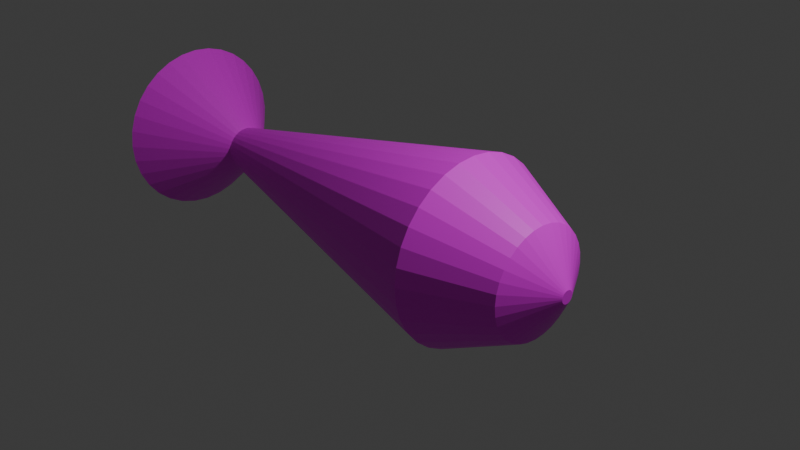 # Source: fishmon.blend  (saved by Blender 4.1.23; exported with 4.5.12 LTS)
import bpy
from mathutils import Matrix  # noqa: F401  (used for matrix-valued properties, if any)

bpy.ops.wm.read_factory_settings(use_empty=True)
scene = bpy.context.scene
scene.name = 'Scene'

# ---- collections
col_collection = bpy.data.collections.new('Collection'); scene.collection.children.link(col_collection)

# ---- images (referenced by path relative to the original .blend; pixels are not part of the script)
import os
ASSET_DIR = os.environ.get("B2B_ASSET_DIR", "")  # directory of the original .blend (textures are referenced by path, not embedded)
HERE = os.path.dirname(os.path.abspath(__file__))  # packed textures are extracted next to this script under _unpacked/

def load_image(name, relpath, width, height, colorspace="sRGB"):
    """Load a texture the original file referenced (path relative to the .blend, or extracted next to this script)."""
    p = next((c for c in (os.path.join(HERE, relpath), os.path.join(ASSET_DIR, relpath)) if relpath and os.path.exists(c)), "")
    if p:
        img = bpy.data.images.load(p, check_existing=True)
        img.name = name
    else:  # same state as the original file: an image datablock whose file is absent (Cycles renders it pink)
        img = bpy.data.images.new(name, width, height)
        img.source = "FILE"
        img.filepath = "//" + (relpath or name)
    img.colorspace_settings.name = colorspace
    return img
img_cylinder_base_color = load_image('Cylinder Base Color', 'Fishmon Base Color.png', 1024, 1024, 'sRGB')

# ---- materials (node trees are filled in below, after node groups)
mat_material_001 = bpy.data.materials.new('Material.001')
mat_material_001.use_transparent_shadow = False

# ---- material node trees
mat_material_001.use_nodes = True; mat_material_001.node_tree.nodes.clear()
_N = mat_material_001.node_tree.nodes; _L = mat_material_001.node_tree.links
n0 = _N.new('ShaderNodeBsdfPrincipled'); n0.name = 'Principled BSDF'; n0.location = (10, 300)
n1 = _N.new('ShaderNodeOutputMaterial'); n1.name = 'Material Output'; n1.location = (300, 300)
n2 = _N.new('ShaderNodeTexImage'); n2.name = 'Image Texture'; n2.location = (-280, 280)
n2.image = img_cylinder_base_color
_L.new(n0.outputs[0], n1.inputs[0])
_L.new(n2.outputs[0], n0.inputs[0])
n1.is_active_output = True

# ---- world
world_world = bpy.data.worlds.new('World'); scene.world = world_world
world_world.use_nodes = True; world_world.node_tree.nodes.clear()
_N = world_world.node_tree.nodes; _L = world_world.node_tree.links
n0 = _N.new('ShaderNodeOutputWorld'); n0.name = 'World Output'; n0.location = (300, 300)
n1 = _N.new('ShaderNodeBackground'); n1.name = 'Background'; n1.location = (10, 300)
n1.inputs[0].default_value = (0.05088, 0.05088, 0.05088, 1.0)
_L.new(n1.outputs[0], n0.inputs[0])
n0.is_active_output = True
world_world.color = (0.05088, 0.05088, 0.05088)
world_world.use_sun_shadow = False
world_world.sun_shadow_jitter_overblur = 0.0

# ---- cameras
cam_camera = bpy.data.cameras.new('Camera')
cam_camera.clip_end = 100.0
cam_camera.ortho_scale = 7.314

# ---- lights
light_light = bpy.data.lights.new('Light', 'POINT')
light_light.transmission_factor = 0.0
light_light.energy = 1000.0
light_light.shadow_soft_size = 0.1
light_light.shadow_maximum_resolution = 0.006
light_light.use_absolute_resolution = True

# ---- meshes
me_cylinder = bpy.data.meshes.new('Cylinder')
me_cylinder.from_pydata([(8.251e-08, 0.2379, -2.588), (0.0, 1.0, 1.0), (0.04641, 0.2333, -2.588), (0.1951, 0.9808, 1.0), (0.09103, 0.2198, -2.588), (0.3827, 0.9239, 1.0), (0.1322, 0.1978, -2.588), (0.5556, 0.8315, 1.0), (0.1682, 0.1682, -2.588), (0.7071, 0.7071, 1.0), (0.1978, 0.1322, -2.588), (0.8315, 0.5556, 1.0), (0.2198, 0.09103, -2.588), (0.9239, 0.3827, 1.0), (0.2333, 0.04641, -2.588), (0.9808, 0.1951, 1.0), (0.2379, 1.136e-08, -2.588), (1.0, 0.0, 1.0), (0.2333, -0.04641, -2.588), (0.9808, -0.1951, 1.0), (0.2198, -0.09103, -2.588), (0.9239, -0.3827, 1.0), (0.1978, -0.1322, -2.588), (0.8315, -0.5556, 1.0), (0.1682, -0.1682, -2.588), (0.7071, -0.7071, 1.0), (0.1322, -0.1978, -2.588), (0.5556, -0.8315, 1.0), (0.09103, -0.2198, -2.588), (0.3827, -0.9239, 1.0), (0.04641, -0.2333, -2.588), (0.1951, -0.9808, 1.0), (8.251e-08, -0.2379, -2.588), (0.0, -1.0, 1.0), (-0.04641, -0.2333, -2.588), (-0.1951, -0.9808, 1.0), (-0.09103, -0.2198, -2.588), (-0.3827, -0.9239, 1.0), (-0.1322, -0.1978, -2.588), (-0.5556, -0.8315, 1.0), (-0.1682, -0.1682, -2.588), (-0.7071, -0.7071, 1.0), (-0.1978, -0.1322, -2.588), (-0.8315, -0.5556, 1.0), (-0.2198, -0.09103, -2.588), (-0.9239, -0.3827, 1.0), (-0.2333, -0.04641, -2.588), (-0.9808, -0.1951, 1.0), (-0.2379, 1.136e-08, -2.588), (-1.0, 0.0, 1.0), (-0.2333, 0.04641, -2.588), (-0.9808, 0.1951, 1.0), (-0.2198, 0.09103, -2.588), (-0.9239, 0.3827, 1.0), (-0.1978, 0.1322, -2.588), (-0.8315, 0.5556, 1.0), (-0.1682, 0.1682, -2.588), (-0.7071, 0.7071, 1.0), (-0.1322, 0.1978, -2.588), (-0.5556, 0.8315, 1.0), (-0.09103, 0.2198, -2.588), (-0.3827, 0.9239, 1.0), (-0.04641, 0.2333, -2.588), (-0.1951, 0.9808, 1.0), (-1.167e-07, 0.9616, -3.514), (0.1876, 0.9431, -3.514), (0.368, 0.8884, -3.514), (0.5342, 0.7995, -3.514), (0.6799, 0.6799, -3.514), (0.7995, 0.5342, -3.514), (0.8884, 0.368, -3.514), (0.9431, 0.1876, -3.514), (0.9616, -3.91e-08, -3.514), (0.9431, -0.1876, -3.514), (0.8884, -0.368, -3.514), (0.7995, -0.5342, -3.514), (0.6799, -0.6799, -3.514), (0.5342, -0.7995, -3.514), (0.368, -0.8884, -3.514), (0.1876, -0.9431, -3.514), (-1.167e-07, -0.9616, -3.514), (-0.1876, -0.9431, -3.514), (-0.368, -0.8884, -3.514), (-0.5342, -0.7995, -3.514), (-0.6799, -0.6799, -3.514), (-0.7995, -0.5342, -3.514), (-0.8884, -0.368, -3.514), (-0.9431, -0.1876, -3.514), (-0.9616, -3.91e-08, -3.514), (-0.9431, 0.1876, -3.514), (-0.8884, 0.368, -3.514), (-0.7995, 0.5342, -3.514), (-0.6799, 0.6799, -3.514), (-0.5342, 0.7995, -3.514), (-0.368, 0.8884, -3.514), (-0.1876, 0.9431, -3.514), (-0.1207, 0.607, -0.7941), (-0.2369, 0.5718, -0.7941), (-0.3439, 0.5146, -0.7941), (-0.4377, 0.4377, -0.7941), (-0.5146, 0.3439, -0.7941), (-0.5718, 0.2369, -0.7941), (-0.607, 0.1207, -0.7941), (-0.6189, 5.678e-09, -0.7941), (-0.607, -0.1207, -0.7941), (-0.5718, -0.2369, -0.7941), (-0.5146, -0.3439, -0.7941), (-0.4377, -0.4377, -0.7941), (-0.3439, -0.5146, -0.7941), (-0.2369, -0.5718, -0.7941), (-0.1207, -0.607, -0.7941), (4.125e-08, -0.6189, -0.7941), (0.1207, -0.607, -0.7941), (0.2369, -0.5718, -0.7941), (0.3439, -0.5146, -0.7941), (0.4377, -0.4377, -0.7941), (0.5146, -0.3439, -0.7941), (0.5718, -0.2369, -0.7941), (0.607, -0.1207, -0.7941), (0.6189, 5.678e-09, -0.7941), (0.607, 0.1207, -0.7941), (0.5718, 0.2369, -0.7941), (0.5146, 0.3439, -0.7941), (0.4377, 0.4377, -0.7941), (0.3439, 0.5146, -0.7941), (0.2369, 0.5718, -0.7941), (0.1207, 0.607, -0.7941), (4.125e-08, 0.6189, -0.7941), (0.01359, 0.06832, 2.172), (0.1153, 0.5799, 1.845), (-4.054e-08, 0.5913, 1.845), (-2.012e-07, 0.06966, 2.172), (0.02666, 0.06436, 2.172), (0.2263, 0.5463, 1.845), (0.0387, 0.05792, 2.172), (0.3285, 0.4916, 1.845), (0.04926, 0.04926, 2.172), (0.4181, 0.4181, 1.845), (0.05792, 0.0387, 2.172), (0.4916, 0.3285, 1.845), (0.06436, 0.02666, 2.172), (0.5463, 0.2263, 1.845), (0.06832, 0.01359, 2.172), (0.5799, 0.1153, 1.845), (0.06966, 7.451e-09, 2.172), (0.5913, 6.091e-09, 1.845), (0.06832, -0.01359, 2.172), (0.5799, -0.1153, 1.845), (0.06436, -0.02666, 2.172), (0.5463, -0.2263, 1.845), (0.05792, -0.0387, 2.172), (0.4916, -0.3285, 1.845), (0.04926, -0.04926, 2.172), (0.4181, -0.4181, 1.845), (0.0387, -0.05792, 2.172), (0.3285, -0.4916, 1.845), (0.02666, -0.06436, 2.172), (0.2263, -0.5463, 1.845), (0.01359, -0.06832, 2.172), (0.1153, -0.5799, 1.845), (1.006e-07, -0.06966, 2.172), (-4.054e-08, -0.5913, 1.845), (-0.01359, -0.06832, 2.172), (-0.1153, -0.5799, 1.845), (-0.02666, -0.06436, 2.172), (-0.2263, -0.5463, 1.845), (-0.0387, -0.05792, 2.172), (-0.3285, -0.4916, 1.845), (-0.04926, -0.04926, 2.172), (-0.4181, -0.4181, 1.845), (-0.05792, -0.0387, 2.172), (-0.4916, -0.3285, 1.845), (-0.06436, -0.02666, 2.172), (-0.5463, -0.2263, 1.845), (-0.06832, -0.01359, 2.172), (-0.5799, -0.1153, 1.845), (-0.06966, 7.451e-09, 2.172), (-0.5913, 6.091e-09, 1.845), (-0.06832, 0.01359, 2.172), (-0.5799, 0.1153, 1.845), (-0.06436, 0.02666, 2.172), (-0.5463, 0.2263, 1.845), (-0.05792, 0.0387, 2.172), (-0.4916, 0.3285, 1.845), (-0.04926, 0.04926, 2.172), (-0.4181, 0.4181, 1.845), (-0.0387, 0.05792, 2.172), (-0.3285, 0.4916, 1.845), (-0.02666, 0.06436, 2.172), (-0.2263, 0.5463, 1.845), (-0.01359, 0.06832, 2.172), (-0.1153, 0.5799, 1.845), (0.08358, 0.4202, -1.691), (0.1639, 0.3958, -1.691), (0.238, 0.3562, -1.691), (0.3029, 0.3029, -1.691), (0.3562, 0.238, -1.691), (0.3958, 0.1639, -1.691), (0.4202, 0.08358, -1.691), (0.4284, 8.518e-09, -1.691), (0.4202, -0.08358, -1.691), (0.3958, -0.1639, -1.691), (0.3562, -0.238, -1.691), (0.3029, -0.3029, -1.691), (0.238, -0.3562, -1.691), (0.1639, -0.3958, -1.691), (0.08358, -0.4202, -1.691), (6.188e-08, -0.4284, -1.691), (-0.08358, -0.4202, -1.691), (-0.1639, -0.3958, -1.691), (-0.238, -0.3562, -1.691), (-0.3029, -0.3029, -1.691), (-0.3562, -0.238, -1.691), (-0.3958, -0.1639, -1.691), (-0.4202, -0.08358, -1.691), (-0.4284, 8.518e-09, -1.691), (-0.4202, 0.08358, -1.691), (-0.3958, 0.1639, -1.691), (-0.3562, 0.238, -1.691), (-0.3029, 0.3029, -1.691), (-0.238, 0.3562, -1.691), (-0.1639, 0.3958, -1.691), (-0.08358, 0.4202, -1.691), (6.188e-08, 0.4284, -1.691), (1.198, 0.3726, -1.331), (1.203, 0.356, -1.331), (1.173, 0.3622, -1.459), (1.177, 0.3507, -1.459), (0.09755, 0.9904, 1.0), (0.2889, 0.9523, 1.0), (0.4691, 0.8777, 1.0), (0.6313, 0.7693, 1.0), (0.7693, 0.6313, 1.0), (0.8777, 0.4691, 1.0), (0.9523, 0.2889, 1.0), (0.9904, 0.09755, 1.0), (0.9904, -0.09755, 1.0), (0.9523, -0.2889, 1.0), (0.8777, -0.4691, 1.0), (0.7693, -0.6313, 1.0), (0.6313, -0.7693, 1.0), (0.4691, -0.8777, 1.0), (0.2889, -0.9523, 1.0), (0.09755, -0.9904, 1.0), (-0.09755, -0.9904, 1.0), (-0.2889, -0.9523, 1.0), (-0.4691, -0.8777, 1.0), (-0.6313, -0.7693, 1.0), (-0.7693, -0.6313, 1.0), (-0.8777, -0.4691, 1.0), (-0.9523, -0.2889, 1.0), (-0.9904, -0.09755, 1.0), (-0.9904, 0.09755, 1.0), (-0.9523, 0.2889, 1.0), (-0.8777, 0.4691, 1.0), (-0.7693, 0.6313, 1.0), (-0.6313, 0.7693, 1.0), (-0.4691, 0.8777, 1.0), (-0.2889, 0.9523, 1.0), (-0.09755, 0.9904, 1.0), (0.05767, 0.5856, 1.845), (0.1708, 0.5631, 1.845), (0.2774, 0.5189, 1.845), (0.3733, 0.4548, 1.845), (0.4548, 0.3733, 1.845), (0.5189, 0.2774, 1.845), (0.5631, 0.1708, 1.845), (0.5856, 0.05767, 1.845), (0.5856, -0.05767, 1.845), (0.5631, -0.1708, 1.845), (0.5189, -0.2774, 1.845), (0.4548, -0.3733, 1.845), (0.3733, -0.4548, 1.845), (0.2774, -0.5189, 1.845), (0.1708, -0.5631, 1.845), (0.05767, -0.5856, 1.845), (-0.05767, -0.5856, 1.845), (-0.1708, -0.5631, 1.845), (-0.2774, -0.5189, 1.845), (-0.3733, -0.4548, 1.845), (-0.4548, -0.3733, 1.845), (-0.5189, -0.2774, 1.845), (-0.5631, -0.1708, 1.845), (-0.5856, -0.05767, 1.845), (-0.5856, 0.05767, 1.845), (-0.5631, 0.1708, 1.845), (-0.5189, 0.2774, 1.845), (-0.4548, 0.3733, 1.845), (-0.3733, 0.4548, 1.845), (-0.2774, 0.5189, 1.845), (-0.1708, 0.5631, 1.845), (-0.05767, 0.5856, 1.845), (0.1552, 0.7803, 1.423), (-2.027e-08, 0.7956, 1.423), (0.3045, 0.7351, 1.423), (-0.1552, 0.7803, 1.423), (0.442, 0.6615, 1.423), (0.5626, 0.5626, 1.423), (0.6615, 0.442, 1.423), (0.7351, 0.3045, 1.423), (0.7803, 0.1552, 1.423), (0.7956, 3.045e-09, 1.423), (0.7803, -0.1552, 1.423), (0.7351, -0.3045, 1.423), (0.6615, -0.442, 1.423), (0.5626, -0.5626, 1.423), (0.442, -0.6615, 1.423), (0.3045, -0.7351, 1.423), (0.1552, -0.7803, 1.423), (-2.027e-08, -0.7956, 1.423), (-0.1552, -0.7803, 1.423), (-0.3045, -0.7351, 1.423), (-0.442, -0.6615, 1.423), (-0.5626, -0.5626, 1.423), (-0.6615, -0.442, 1.423), (-0.7351, -0.3045, 1.423), (-0.7803, -0.1552, 1.423), (-0.7956, 3.045e-09, 1.423), (-0.7803, 0.1552, 1.423), (-0.7351, 0.3045, 1.423), (-0.6615, 0.442, 1.423), (-0.5626, 0.5626, 1.423), (-0.442, 0.6615, 1.423), (-0.3045, 0.7351, 1.423), (0.07761, 0.788, 1.423), (-0.3733, 0.6983, 1.423), (-0.6121, -0.5023, 1.423), (0.6121, -0.5023, 1.423), (-0.07761, 0.788, 1.423), (-0.788, 0.07761, 1.423), (0.07761, -0.788, 1.423), (0.7577, 0.2298, 1.423), (-0.5023, 0.6121, 1.423), (-0.5023, -0.6121, 1.423), (0.6983, -0.3733, 1.423), (0.3733, 0.6983, 1.423), (-0.788, -0.07761, 1.423), (0.2298, -0.7577, 1.423), (0.6983, 0.3733, 1.423), (-0.6121, 0.5023, 1.423), (-0.3733, -0.6983, 1.423), (0.7577, -0.2298, 1.423), (-0.7577, -0.2298, 1.423), (0.3733, -0.6983, 1.423), (0.6121, 0.5023, 1.423), (-0.6983, 0.3733, 1.423), (-0.2298, -0.7577, 1.423), (0.788, -0.07761, 1.423), (-0.2298, 0.7577, 1.423), (-0.6983, -0.3733, 1.423), (0.5023, -0.6121, 1.423), (0.5023, 0.6121, 1.423), (-0.7577, 0.2298, 1.423), (-0.07761, -0.788, 1.423), (0.2298, 0.7577, 1.423), (0.788, 0.07761, 1.423)], [], [(127, 1, 228, 3, 126), (126, 3, 229, 5, 125), (125, 5, 230, 7, 124), (124, 7, 231, 9, 123), (123, 9, 232, 11, 122), (122, 11, 233, 13, 121), (121, 13, 234, 15, 120), (120, 15, 235, 17, 119), (119, 17, 236, 19, 118), (118, 19, 237, 21, 117), (117, 21, 238, 23, 116), (116, 23, 239, 25, 115), (115, 25, 240, 27, 114), (114, 27, 241, 29, 113), (113, 29, 242, 31, 112), (112, 31, 243, 33, 111), (111, 33, 244, 35, 110), (110, 35, 245, 37, 109), (109, 37, 246, 39, 108), (108, 39, 247, 41, 107), (107, 41, 248, 43, 106), (106, 43, 249, 45, 105), (105, 45, 250, 47, 104), (104, 47, 251, 49, 103), (103, 49, 252, 51, 102), (102, 51, 253, 53, 101), (101, 53, 254, 55, 100), (100, 55, 255, 57, 99), (99, 57, 256, 59, 98), (98, 59, 257, 61, 97), (355, 300, 143, 267), (97, 61, 258, 63, 96), (96, 63, 259, 1, 127), (4, 6, 67, 66), (64, 65, 66, 67, 68, 69, 70, 71, 72, 73, 74, 75, 76, 77, 78, 79, 80, 81, 82, 83, 84, 85, 86, 87, 88, 89, 90, 91, 92, 93, 94, 95), (22, 24, 76, 75), (40, 42, 85, 84), (58, 60, 94, 93), (14, 16, 72, 71), (32, 34, 81, 80), (50, 52, 90, 89), (6, 8, 68, 67), (24, 26, 77, 76), (42, 44, 86, 85), (60, 62, 95, 94), (16, 18, 73, 72), (34, 36, 82, 81), (52, 54, 91, 90), (8, 10, 69, 68), (26, 28, 78, 77), (44, 46, 87, 86), (0, 2, 65, 64), (62, 0, 64, 95), (18, 20, 74, 73), (36, 38, 83, 82), (54, 56, 92, 91), (10, 12, 70, 69), (28, 30, 79, 78), (46, 48, 88, 87), (2, 4, 66, 65), (20, 22, 75, 74), (38, 40, 84, 83), (56, 58, 93, 92), (12, 14, 71, 70), (30, 32, 80, 79), (48, 50, 89, 88), (354, 292, 129, 261), (353, 309, 161, 276), (352, 318, 179, 285), (351, 296, 135, 263), (350, 305, 153, 272), (349, 314, 171, 281), (348, 323, 189, 290), (347, 301, 145, 268), (346, 310, 163, 277), (345, 319, 181, 286), (344, 297, 137, 264), (343, 306, 155, 273), (342, 315, 173, 282), (222, 96, 127, 223), (341, 302, 147, 269), (340, 311, 165, 278), (339, 320, 183, 287), (338, 298, 139, 265), (337, 307, 157, 274), (336, 316, 175, 283), (128, 131, 190, 188, 186, 184, 182, 180, 178, 176, 174, 172, 170, 168, 166, 164, 162, 160, 158, 156, 154, 152, 150, 148, 146, 144, 142, 140, 138, 136, 134, 132), (335, 294, 133, 262), (334, 303, 149, 270), (333, 312, 167, 279), (332, 321, 185, 288), (331, 299, 141, 266), (330, 308, 159, 275), (329, 317, 177, 284), (328, 295, 191, 291), (327, 304, 151, 271), (326, 313, 169, 280), (325, 322, 187, 289), (129, 260, 130, 131, 128), (133, 261, 129, 128, 132), (135, 262, 133, 132, 134), (137, 263, 135, 134, 136), (139, 264, 137, 136, 138), (141, 265, 139, 138, 140), (143, 266, 141, 140, 142), (145, 267, 143, 142, 144), (147, 268, 145, 144, 146), (149, 269, 147, 146, 148), (151, 270, 149, 148, 150), (153, 271, 151, 150, 152), (155, 272, 153, 152, 154), (157, 273, 155, 154, 156), (159, 274, 157, 156, 158), (161, 275, 159, 158, 160), (163, 276, 161, 160, 162), (165, 277, 163, 162, 164), (167, 278, 165, 164, 166), (169, 279, 167, 166, 168), (171, 280, 169, 168, 170), (173, 281, 171, 170, 172), (175, 282, 173, 172, 174), (177, 283, 175, 174, 176), (179, 284, 177, 176, 178), (181, 285, 179, 178, 180), (183, 286, 181, 180, 182), (185, 287, 183, 182, 184), (187, 288, 185, 184, 186), (189, 289, 187, 186, 188), (191, 290, 189, 188, 190), (130, 291, 191, 190, 131), (324, 293, 130, 260), (221, 97, 96, 222), (220, 98, 97, 221), (219, 99, 98, 220), (218, 100, 99, 219), (217, 101, 100, 218), (216, 102, 101, 217), (215, 103, 102, 216), (214, 104, 103, 215), (213, 105, 104, 214), (212, 106, 105, 213), (211, 107, 106, 212), (210, 108, 107, 211), (209, 109, 108, 210), (208, 110, 109, 209), (207, 111, 110, 208), (206, 112, 111, 207), (205, 113, 112, 206), (204, 114, 113, 205), (203, 115, 114, 204), (202, 116, 115, 203), (201, 117, 116, 202), (200, 118, 117, 201), (199, 119, 118, 200), (198, 120, 119, 199), (197, 121, 224, 226), (196, 122, 121, 197), (195, 123, 122, 196), (194, 124, 123, 195), (193, 125, 124, 194), (192, 126, 125, 193), (223, 127, 126, 192), (0, 223, 192, 2), (2, 192, 193, 4), (4, 193, 194, 6), (6, 194, 195, 8), (8, 195, 196, 10), (10, 196, 197, 12), (12, 197, 198, 14), (14, 198, 199, 16), (16, 199, 200, 18), (18, 200, 201, 20), (20, 201, 202, 22), (22, 202, 203, 24), (24, 203, 204, 26), (26, 204, 205, 28), (28, 205, 206, 30), (30, 206, 207, 32), (32, 207, 208, 34), (34, 208, 209, 36), (36, 209, 210, 38), (38, 210, 211, 40), (40, 211, 212, 42), (42, 212, 213, 44), (44, 213, 214, 46), (46, 214, 215, 48), (48, 215, 216, 50), (50, 216, 217, 52), (52, 217, 218, 54), (54, 218, 219, 56), (56, 219, 220, 58), (58, 220, 221, 60), (60, 221, 222, 62), (62, 222, 223, 0), (226, 224, 225, 227), (198, 197, 226, 227), (120, 198, 227, 225), (121, 120, 225, 224), (292, 324, 260, 129), (3, 228, 324, 292), (228, 1, 293, 324), (323, 325, 289, 189), (61, 257, 325, 323), (257, 59, 322, 325), (314, 326, 280, 171), (43, 248, 326, 314), (248, 41, 313, 326), (305, 327, 271, 153), (25, 239, 327, 305), (239, 23, 304, 327), (293, 328, 291, 130), (1, 259, 328, 293), (259, 63, 295, 328), (318, 329, 284, 179), (51, 252, 329, 318), (252, 49, 317, 329), (309, 330, 275, 161), (33, 243, 330, 309), (243, 31, 308, 330), (300, 331, 266, 143), (15, 234, 331, 300), (234, 13, 299, 331), (322, 332, 288, 187), (59, 256, 332, 322), (256, 57, 321, 332), (313, 333, 279, 169), (41, 247, 333, 313), (247, 39, 312, 333), (304, 334, 270, 151), (23, 238, 334, 304), (238, 21, 303, 334), (296, 335, 262, 135), (7, 230, 335, 296), (230, 5, 294, 335), (317, 336, 283, 177), (49, 251, 336, 317), (251, 47, 316, 336), (308, 337, 274, 159), (31, 242, 337, 308), (242, 29, 307, 337), (299, 338, 265, 141), (13, 233, 338, 299), (233, 11, 298, 338), (321, 339, 287, 185), (57, 255, 339, 321), (255, 55, 320, 339), (312, 340, 278, 167), (39, 246, 340, 312), (246, 37, 311, 340), (303, 341, 269, 149), (21, 237, 341, 303), (237, 19, 302, 341), (316, 342, 282, 175), (47, 250, 342, 316), (250, 45, 315, 342), (307, 343, 273, 157), (29, 241, 343, 307), (241, 27, 306, 343), (298, 344, 264, 139), (11, 232, 344, 298), (232, 9, 297, 344), (320, 345, 286, 183), (55, 254, 345, 320), (254, 53, 319, 345), (311, 346, 277, 165), (37, 245, 346, 311), (245, 35, 310, 346), (302, 347, 268, 147), (19, 236, 347, 302), (236, 17, 301, 347), (295, 348, 290, 191), (63, 258, 348, 295), (258, 61, 323, 348), (315, 349, 281, 173), (45, 249, 349, 315), (249, 43, 314, 349), (306, 350, 272, 155), (27, 240, 350, 306), (240, 25, 305, 350), (297, 351, 263, 137), (9, 231, 351, 297), (231, 7, 296, 351), (319, 352, 285, 181), (53, 253, 352, 319), (253, 51, 318, 352), (310, 353, 276, 163), (35, 244, 353, 310), (244, 33, 309, 353), (294, 354, 261, 133), (5, 229, 354, 294), (229, 3, 292, 354), (301, 355, 267, 145), (17, 235, 355, 301), (235, 15, 300, 355)])
_uv = me_cylinder.uv_layers.new(name='UVMap')
_uv.uv.foreach_set('vector', [0.1354, 0.3731, 0.1483, 0.1253, 0.1613, 0.1251, 0.1742, 0.1249, 0.1515, 0.3728, 0.1515, 0.3728, 0.1742, 0.1249, 0.186, 0.1246, 0.1979, 0.1242, 0.1661, 0.3724, 0.1661, 0.3724, 0.1979, 0.1242, 0.2081, 0.1238, 0.2184, 0.1234, 0.1788, 0.3719, 0.7427, 0.3738, 0.6812, 0.126, 0.6907, 0.1231, 0.7002, 0.1201, 0.7544, 0.3702, 0.7544, 0.3702, 0.7002, 0.1201, 0.7114, 0.1175, 0.7226, 0.1149, 0.7683, 0.367, 0.7683, 0.367, 0.7226, 0.1149, 0.7351, 0.1127, 0.7476, 0.1105, 0.7838, 0.3643, 0.7838, 0.3643, 0.7476, 0.1105, 0.761, 0.1089, 0.7743, 0.1072, 0.8003, 0.3622, 0.8003, 0.3622, 0.7743, 0.1072, 0.788, 0.1061, 0.8016, 0.105, 0.8172, 0.3608, 0.8172, 0.3608, 0.8016, 0.105, 0.8151, 0.1045, 0.8285, 0.104, 0.8339, 0.3602, 0.8339, 0.3602, 0.8285, 0.104, 0.8412, 0.1041, 0.8539, 0.1042, 0.8496, 0.3604, 0.8496, 0.3604, 0.8539, 0.1042, 0.8654, 0.105, 0.8769, 0.1058, 0.8638, 0.3613, 0.2912, 0.3718, 0.2607, 0.1235, 0.2725, 0.1239, 0.2843, 0.1243, 0.3059, 0.3723, 0.3059, 0.3723, 0.2843, 0.1243, 0.2973, 0.1245, 0.3102, 0.1248, 0.3219, 0.3726, 0.3219, 0.3726, 0.3102, 0.1248, 0.3238, 0.1249, 0.3374, 0.1251, 0.3387, 0.3728, 0.3387, 0.3728, 0.3374, 0.1251, 0.3511, 0.1251, 0.3647, 0.1251, 0.3556, 0.3728, 0.3556, 0.3728, 0.3647, 0.1251, 0.378, 0.1249, 0.3912, 0.1248, 0.372, 0.3726, 0.372, 0.3726, 0.3912, 0.1248, 0.4036, 0.1245, 0.4159, 0.1243, 0.3873, 0.3723, 0.3873, 0.3723, 0.4159, 0.1243, 0.4268, 0.1239, 0.4377, 0.1235, 0.4008, 0.3718, 0.5306, 0.3759, 0.4612, 0.1302, 0.4706, 0.127, 0.48, 0.1237, 0.5422, 0.3719, 0.5422, 0.3719, 0.48, 0.1237, 0.4911, 0.1208, 0.5022, 0.1178, 0.556, 0.3682, 0.556, 0.3682, 0.5022, 0.1178, 0.5147, 0.1152, 0.5271, 0.1126, 0.5714, 0.365, 0.5714, 0.365, 0.5271, 0.1126, 0.5404, 0.1105, 0.5537, 0.1084, 0.5879, 0.3624, 0.5879, 0.3624, 0.5537, 0.1084, 0.5673, 0.1068, 0.5809, 0.1053, 0.6047, 0.3605, 0.6047, 0.3605, 0.5809, 0.1053, 0.5943, 0.1044, 0.6077, 0.1034, 0.6213, 0.3593, 0.6213, 0.3593, 0.6077, 0.1034, 0.6204, 0.1032, 0.6332, 0.1029, 0.6371, 0.359, 0.6371, 0.359, 0.6332, 0.1029, 0.6447, 0.1033, 0.6562, 0.1037, 0.6513, 0.3595, 0.6513, 0.3595, 0.6562, 0.1037, 0.666, 0.1047, 0.6759, 0.1058, 0.6635, 0.3608, 0.05653, 0.3719, 0.02084, 0.1234, 0.03175, 0.1238, 0.04267, 0.1242, 0.07004, 0.3724, 0.07004, 0.3724, 0.04267, 0.1242, 0.05499, 0.1246, 0.06731, 0.1249, 0.08529, 0.3728, 0.08529, 0.3728, 0.06731, 0.1249, 0.08056, 0.1251, 0.09382, 0.1253, 0.1017, 0.3731, 0.7838, 0.05498, 0.773, 0.05586, 0.7716, 0.004552, 0.7797, 0.003895, 0.1017, 0.3731, 0.09382, 0.1253, 0.1075, 0.1254, 0.1212, 0.1254, 0.1186, 0.3732, 0.1186, 0.3732, 0.1212, 0.1254, 0.1347, 0.1254, 0.1483, 0.1253, 0.1354, 0.3731, 0.1343, 0.6206, 0.1392, 0.6204, 0.2132, 0.7532, 0.1935, 0.7541, 0.8523, 0.735, 0.8764, 0.7451, 0.898, 0.7597, 0.9165, 0.7783, 0.931, 0.8002, 0.941, 0.8246, 0.9461, 0.8504, 0.9461, 0.8768, 0.941, 0.9026, 0.931, 0.927, 0.9165, 0.9489, 0.898, 0.9675, 0.8764, 0.9821, 0.8523, 0.9922, 0.8267, 0.9973, 0.8006, 0.9973, 0.775, 0.9922, 0.7509, 0.9821, 0.7292, 0.9675, 0.7108, 0.9489, 0.6963, 0.927, 0.6863, 0.9026, 0.6812, 0.8768, 0.6812, 0.8504, 0.6863, 0.8246, 0.6963, 0.8002, 0.7108, 0.7783, 0.7292, 0.7597, 0.7509, 0.7451, 0.775, 0.735, 0.8006, 0.7299, 0.8267, 0.7299, 0.3217, 0.6201, 0.3274, 0.6203, 0.2847, 0.7541, 0.2619, 0.7533, 0.1217, 0.8612, 0.1153, 0.8625, 0.08598, 0.7657, 0.1118, 0.7605, 0.1033, 0.6207, 0.1096, 0.6208, 0.09342, 0.7551, 0.06793, 0.7547, 0.8263, 0.6172, 0.8328, 0.6166, 0.8511, 0.7192, 0.8248, 0.7213, 0.3528, 0.6204, 0.3586, 0.6203, 0.4112, 0.7541, 0.3875, 0.7546, 0.03841, 0.7618, 0.04492, 0.7618, 0.05484, 0.8625, 0.02849, 0.8625, 0.9116, 0.002652, 0.918, 0.003923, 0.9081, 0.1046, 0.8822, 0.09945, 0.3274, 0.6203, 0.3335, 0.6204, 0.3096, 0.7546, 0.2847, 0.7541, 0.6157, 0.6174, 0.622, 0.6164, 0.6239, 0.7206, 0.5984, 0.7246, 0.1096, 0.6208, 0.1161, 0.6209, 0.1197, 0.7552, 0.09342, 0.7551, 0.8328, 0.6166, 0.8392, 0.6164, 0.8769, 0.7182, 0.8511, 0.7192, 0.3586, 0.6203, 0.3638, 0.6201, 0.4321, 0.7533, 0.4112, 0.7541, 0.04492, 0.7618, 0.05132, 0.7605, 0.08068, 0.8573, 0.05484, 0.8625, 0.918, 0.003923, 0.9245, 0.003923, 0.9344, 0.1046, 0.9081, 0.1046, 0.3335, 0.6204, 0.34, 0.6205, 0.3357, 0.7549, 0.3096, 0.7546, 0.622, 0.6164, 0.6285, 0.6157, 0.6501, 0.7176, 0.6239, 0.7206, 0.1225, 0.6208, 0.1287, 0.6207, 0.1707, 0.7547, 0.1458, 0.7551, 0.1161, 0.6209, 0.1225, 0.6208, 0.1458, 0.7551, 0.1197, 0.7552, 0.6474, 0.8306, 0.6409, 0.8306, 0.631, 0.7299, 0.6573, 0.7299, 0.1346, 0.8625, 0.1283, 0.8612, 0.1382, 0.7605, 0.164, 0.7657, 0.09222, 0.6204, 0.09741, 0.6206, 0.04424, 0.7541, 0.02324, 0.7532, 0.9245, 0.003923, 0.9309, 0.002652, 0.9603, 0.09945, 0.9344, 0.1046, 0.34, 0.6205, 0.3465, 0.6205, 0.362, 0.7549, 0.3357, 0.7549, 0.6285, 0.6157, 0.6349, 0.6153, 0.6759, 0.7158, 0.6501, 0.7176, 0.1287, 0.6207, 0.1343, 0.6206, 0.1935, 0.7541, 0.1707, 0.7547, 0.3169, 0.6199, 0.3217, 0.6201, 0.2619, 0.7533, 0.2422, 0.7524, 0.1283, 0.8612, 0.1217, 0.8612, 0.1118, 0.7605, 0.1382, 0.7605, 0.09741, 0.6206, 0.1033, 0.6207, 0.06793, 0.7547, 0.04424, 0.7541, 0.8199, 0.618, 0.8263, 0.6172, 0.8248, 0.7213, 0.7992, 0.7245, 0.3465, 0.6205, 0.3528, 0.6204, 0.3875, 0.7546, 0.362, 0.7549, 0.03201, 0.7605, 0.03841, 0.7618, 0.02849, 0.8625, 0.002652, 0.8573, 0.1718, 0.06429, 0.1624, 0.06456, 0.1506, 0.00421, 0.1576, 0.004015, 0.3913, 0.0642, 0.3815, 0.06441, 0.3718, 0.004018, 0.3791, 0.003859, 0.6231, 0.05308, 0.6139, 0.05277, 0.5946, 0.002652, 0.6014, 0.002886, 0.2041, 0.06289, 0.1975, 0.06332, 0.1767, 0.003293, 0.1816, 0.002973, 0.3068, 0.0642, 0.2965, 0.06399, 0.3086, 0.0037, 0.3162, 0.003859, 0.5401, 0.05882, 0.5295, 0.06051, 0.5319, 0.008402, 0.5398, 0.007153, 0.1093, 0.06494, 0.09842, 0.06488, 0.103, 0.004451, 0.1111, 0.004492, 0.8054, 0.0537, 0.7947, 0.05409, 0.7878, 0.003238, 0.7957, 0.002945, 0.4098, 0.06368, 0.4011, 0.06399, 0.3864, 0.0037, 0.3928, 0.00347, 0.03312, 0.06289, 0.02589, 0.06246, 0.04913, 0.002652, 0.05451, 0.002973, 0.7229, 0.06411, 0.714, 0.06619, 0.7278, 0.01222, 0.7344, 0.01068, 0.3279, 0.06452, 0.3171, 0.06441, 0.3239, 0.004018, 0.3319, 0.004099, 0.5615, 0.05591, 0.5507, 0.05714, 0.5476, 0.005904, 0.5557, 0.004987, 0.1174, 0.497, 0.1186, 0.3732, 0.1354, 0.3731, 0.129, 0.4969, 0.8262, 0.05342, 0.8161, 0.05331, 0.8036, 0.002652, 0.8112, 0.002734, 0.4257, 0.06297, 0.4185, 0.06337, 0.3993, 0.003239, 0.4047, 0.002946, 0.04904, 0.06368, 0.04036, 0.06332, 0.05988, 0.003293, 0.06634, 0.003556, 0.7418, 0.06028, 0.7318, 0.06203, 0.741, 0.009132, 0.7484, 0.007837, 0.3495, 0.06463, 0.3387, 0.06463, 0.34, 0.00418, 0.348, 0.00418, 0.583, 0.05394, 0.5723, 0.05468, 0.5637, 0.004071, 0.5717, 0.003522, 0.5496, 0.8197, 0.548, 0.8208, 0.5463, 0.8215, 0.5444, 0.8219, 0.5425, 0.8219, 0.5406, 0.8215, 0.5389, 0.8208, 0.5373, 0.8197, 0.5359, 0.8184, 0.5349, 0.8168, 0.5341, 0.815, 0.5338, 0.8131, 0.5338, 0.8112, 0.5341, 0.8094, 0.5349, 0.8076, 0.5359, 0.806, 0.5373, 0.8047, 0.5389, 0.8036, 0.5406, 0.8029, 0.5425, 0.8025, 0.5444, 0.8025, 0.5463, 0.8029, 0.548, 0.8036, 0.5496, 0.8047, 0.551, 0.806, 0.552, 0.8076, 0.5528, 0.8094, 0.5531, 0.8112, 0.5531, 0.8131, 0.5528, 0.815, 0.552, 0.8168, 0.551, 0.8184, 0.1894, 0.06368, 0.1812, 0.06403, 0.1645, 0.003819, 0.1706, 0.003556, 0.2695, 0.06297, 0.2614, 0.06258, 0.2825, 0.002652, 0.2886, 0.002946, 0.5009, 0.067, 0.492, 0.06936, 0.5041, 0.01499, 0.5106, 0.01323, 0.06753, 0.06429, 0.05773, 0.06403, 0.07279, 0.003819, 0.08008, 0.004015, 0.7624, 0.0572, 0.7517, 0.05854, 0.7558, 0.006542, 0.7637, 0.005547, 0.371, 0.06452, 0.3604, 0.06463, 0.3561, 0.00418, 0.364, 0.004099, 0.6038, 0.05298, 0.5937, 0.0532, 0.5796, 0.002973, 0.5871, 0.002812, 0.131, 0.06494, 0.1202, 0.06499, 0.1192, 0.004532, 0.1272, 0.004492, 0.2871, 0.06368, 0.2777, 0.06337, 0.2946, 0.003239, 0.3016, 0.00347, 0.5196, 0.06257, 0.5097, 0.06463, 0.5172, 0.01147, 0.5246, 0.009935, 0.08788, 0.06472, 0.07734, 0.06456, 0.08736, 0.00421, 0.0952, 0.004331, 0.5959, 0.8761, 0.5891, 0.8806, 0.5824, 0.8851, 0.548, 0.8208, 0.5496, 0.8197, 0.6073, 0.8646, 0.6016, 0.8703, 0.5959, 0.8761, 0.5496, 0.8197, 0.551, 0.8184, 0.6163, 0.8511, 0.6118, 0.8579, 0.6073, 0.8646, 0.551, 0.8184, 0.552, 0.8168, 0.6225, 0.8362, 0.6194, 0.8437, 0.6163, 0.8511, 0.552, 0.8168, 0.5528, 0.815, 0.6257, 0.8203, 0.6241, 0.8282, 0.6225, 0.8362, 0.5528, 0.815, 0.5531, 0.8131, 0.6257, 0.8041, 0.6257, 0.8122, 0.6257, 0.8203, 0.5531, 0.8131, 0.5531, 0.8112, 0.6225, 0.7882, 0.6241, 0.7961, 0.6257, 0.8041, 0.5531, 0.8112, 0.5528, 0.8094, 0.6163, 0.7732, 0.6194, 0.7807, 0.6225, 0.7882, 0.5528, 0.8094, 0.552, 0.8076, 0.6073, 0.7598, 0.6118, 0.7665, 0.6163, 0.7732, 0.552, 0.8076, 0.551, 0.806, 0.5959, 0.7483, 0.6016, 0.754, 0.6073, 0.7598, 0.551, 0.806, 0.5496, 0.8047, 0.5824, 0.7393, 0.5891, 0.7438, 0.5959, 0.7483, 0.5496, 0.8047, 0.548, 0.8036, 0.5674, 0.7331, 0.5749, 0.7362, 0.5824, 0.7393, 0.548, 0.8036, 0.5463, 0.8029, 0.5516, 0.7299, 0.5595, 0.7315, 0.5674, 0.7331, 0.5463, 0.8029, 0.5444, 0.8025, 0.5354, 0.7299, 0.5435, 0.7299, 0.5516, 0.7299, 0.5444, 0.8025, 0.5425, 0.8025, 0.5195, 0.7331, 0.5274, 0.7315, 0.5354, 0.7299, 0.5425, 0.8025, 0.5406, 0.8029, 0.5045, 0.7393, 0.512, 0.7362, 0.5195, 0.7331, 0.5406, 0.8029, 0.5389, 0.8036, 0.491, 0.7483, 0.4978, 0.7438, 0.5045, 0.7393, 0.5389, 0.8036, 0.5373, 0.8047, 0.4796, 0.7598, 0.4853, 0.754, 0.491, 0.7483, 0.5373, 0.8047, 0.5359, 0.806, 0.4706, 0.7732, 0.4751, 0.7665, 0.4796, 0.7598, 0.5359, 0.806, 0.5349, 0.8076, 0.4644, 0.7882, 0.4675, 0.7807, 0.4706, 0.7732, 0.5349, 0.8076, 0.5341, 0.8094, 0.4612, 0.8041, 0.4628, 0.7961, 0.4644, 0.7882, 0.5341, 0.8094, 0.5338, 0.8112, 0.4612, 0.8203, 0.4612, 0.8122, 0.4612, 0.8041, 0.5338, 0.8112, 0.5338, 0.8131, 0.4644, 0.8362, 0.4628, 0.8282, 0.4612, 0.8203, 0.5338, 0.8131, 0.5341, 0.815, 0.4706, 0.8511, 0.4675, 0.8437, 0.4644, 0.8362, 0.5341, 0.815, 0.5349, 0.8168, 0.4796, 0.8646, 0.4751, 0.8579, 0.4706, 0.8511, 0.5349, 0.8168, 0.5359, 0.8184, 0.491, 0.8761, 0.4853, 0.8703, 0.4796, 0.8646, 0.5359, 0.8184, 0.5373, 0.8197, 0.5045, 0.8851, 0.4978, 0.8806, 0.491, 0.8761, 0.5373, 0.8197, 0.5389, 0.8208, 0.5195, 0.8913, 0.512, 0.8882, 0.5045, 0.8851, 0.5389, 0.8208, 0.5406, 0.8215, 0.5354, 0.8944, 0.5274, 0.8928, 0.5195, 0.8913, 0.5406, 0.8215, 0.5425, 0.8219, 0.5516, 0.8944, 0.5435, 0.8944, 0.5354, 0.8944, 0.5425, 0.8219, 0.5444, 0.8219, 0.5674, 0.8913, 0.5595, 0.8928, 0.5516, 0.8944, 0.5444, 0.8219, 0.5463, 0.8215, 0.5824, 0.8851, 0.5749, 0.8882, 0.5674, 0.8913, 0.5463, 0.8215, 0.548, 0.8208, 0.1521, 0.06472, 0.1418, 0.06488, 0.1353, 0.004451, 0.1429, 0.004331, 0.1056, 0.4969, 0.1017, 0.3731, 0.1186, 0.3732, 0.1174, 0.497, 0.09428, 0.4968, 0.08529, 0.3728, 0.1017, 0.3731, 0.1056, 0.4969, 0.08372, 0.4965, 0.07004, 0.3724, 0.08529, 0.3728, 0.09428, 0.4968, 0.07437, 0.4961, 0.05653, 0.3719, 0.07004, 0.3724, 0.08372, 0.4965, 0.6489, 0.4874, 0.6513, 0.3595, 0.6635, 0.3608, 0.6573, 0.4883, 0.639, 0.4871, 0.6371, 0.359, 0.6513, 0.3595, 0.6489, 0.4874, 0.6281, 0.4873, 0.6213, 0.3593, 0.6371, 0.359, 0.639, 0.4871, 0.6166, 0.4881, 0.6047, 0.3605, 0.6213, 0.3593, 0.6281, 0.4873, 0.605, 0.4894, 0.5879, 0.3624, 0.6047, 0.3605, 0.6166, 0.4881, 0.5936, 0.4912, 0.5714, 0.365, 0.5879, 0.3624, 0.605, 0.4894, 0.5829, 0.4935, 0.556, 0.3682, 0.5714, 0.365, 0.5936, 0.4912, 0.5734, 0.496, 0.5422, 0.3719, 0.556, 0.3682, 0.5829, 0.4935, 0.5653, 0.4988, 0.5306, 0.3759, 0.5422, 0.3719, 0.5734, 0.496, 0.373, 0.4963, 0.3873, 0.3723, 0.4008, 0.3718, 0.3823, 0.496, 0.3624, 0.4965, 0.372, 0.3726, 0.3873, 0.3723, 0.373, 0.4963, 0.351, 0.4967, 0.3556, 0.3728, 0.372, 0.3726, 0.3624, 0.4965, 0.3393, 0.4967, 0.3387, 0.3728, 0.3556, 0.3728, 0.351, 0.4967, 0.3277, 0.4965, 0.3219, 0.3726, 0.3387, 0.3728, 0.3393, 0.4967, 0.3166, 0.4963, 0.3059, 0.3723, 0.3219, 0.3726, 0.3277, 0.4965, 0.3065, 0.496, 0.2912, 0.3718, 0.3059, 0.3723, 0.3166, 0.4963, 0.8474, 0.4884, 0.8496, 0.3604, 0.8638, 0.3613, 0.8573, 0.4891, 0.8365, 0.4883, 0.8339, 0.3602, 0.8496, 0.3604, 0.8474, 0.4884, 0.825, 0.4887, 0.8172, 0.3608, 0.8339, 0.3602, 0.8365, 0.4883, 0.8133, 0.4897, 0.8003, 0.3622, 0.8172, 0.3608, 0.825, 0.4887, 0.3486, 0.8879, 0.3486, 0.7602, 0.4517, 0.8149, 0.4517, 0.8332, 0.7911, 0.493, 0.7683, 0.367, 0.7838, 0.3643, 0.8019, 0.4911, 0.7815, 0.4952, 0.7544, 0.3702, 0.7683, 0.367, 0.7911, 0.493, 0.7734, 0.4977, 0.7427, 0.3738, 0.7544, 0.3702, 0.7815, 0.4952, 0.1502, 0.4965, 0.1661, 0.3724, 0.1788, 0.3719, 0.159, 0.4961, 0.1401, 0.4968, 0.1515, 0.3728, 0.1661, 0.3724, 0.1502, 0.4965, 0.129, 0.4969, 0.1354, 0.3731, 0.1515, 0.3728, 0.1401, 0.4968, 0.1225, 0.6208, 0.129, 0.4969, 0.1401, 0.4968, 0.1287, 0.6207, 0.1287, 0.6207, 0.1401, 0.4968, 0.1502, 0.4965, 0.1343, 0.6206, 0.1343, 0.6206, 0.1502, 0.4965, 0.159, 0.4961, 0.1392, 0.6204, 0.8041, 0.6217, 0.7734, 0.4977, 0.7815, 0.4952, 0.8087, 0.6203, 0.8087, 0.6203, 0.7815, 0.4952, 0.7911, 0.493, 0.814, 0.619, 0.814, 0.619, 0.7911, 0.493, 0.8019, 0.4911, 0.8199, 0.618, 0.8199, 0.618, 0.8019, 0.4911, 0.8133, 0.4897, 0.8263, 0.6172, 0.8263, 0.6172, 0.8133, 0.4897, 0.825, 0.4887, 0.8328, 0.6166, 0.8328, 0.6166, 0.825, 0.4887, 0.8365, 0.4883, 0.8392, 0.6164, 0.8392, 0.6164, 0.8365, 0.4883, 0.8474, 0.4884, 0.8452, 0.6165, 0.8452, 0.6165, 0.8474, 0.4884, 0.8573, 0.4891, 0.8507, 0.6168, 0.3217, 0.6201, 0.3065, 0.496, 0.3166, 0.4963, 0.3274, 0.6203, 0.3274, 0.6203, 0.3166, 0.4963, 0.3277, 0.4965, 0.3335, 0.6204, 0.3335, 0.6204, 0.3277, 0.4965, 0.3393, 0.4967, 0.34, 0.6205, 0.34, 0.6205, 0.3393, 0.4967, 0.351, 0.4967, 0.3465, 0.6205, 0.3465, 0.6205, 0.351, 0.4967, 0.3624, 0.4965, 0.3528, 0.6204, 0.3528, 0.6204, 0.3624, 0.4965, 0.373, 0.4963, 0.3586, 0.6203, 0.3586, 0.6203, 0.373, 0.4963, 0.3823, 0.496, 0.3638, 0.6201, 0.6001, 0.6216, 0.5653, 0.4988, 0.5734, 0.496, 0.6045, 0.6201, 0.6045, 0.6201, 0.5734, 0.496, 0.5829, 0.4935, 0.6098, 0.6187, 0.6098, 0.6187, 0.5829, 0.4935, 0.5936, 0.4912, 0.6157, 0.6174, 0.6157, 0.6174, 0.5936, 0.4912, 0.605, 0.4894, 0.622, 0.6164, 0.622, 0.6164, 0.605, 0.4894, 0.6166, 0.4881, 0.6285, 0.6157, 0.6285, 0.6157, 0.6166, 0.4881, 0.6281, 0.4873, 0.6349, 0.6153, 0.6349, 0.6153, 0.6281, 0.4873, 0.639, 0.4871, 0.641, 0.6151, 0.641, 0.6151, 0.639, 0.4871, 0.6489, 0.4874, 0.6464, 0.6153, 0.6464, 0.6153, 0.6489, 0.4874, 0.6573, 0.4883, 0.6511, 0.6158, 0.09222, 0.6204, 0.07437, 0.4961, 0.08372, 0.4965, 0.09741, 0.6206, 0.09741, 0.6206, 0.08372, 0.4965, 0.09428, 0.4968, 0.1033, 0.6207, 0.1033, 0.6207, 0.09428, 0.4968, 0.1056, 0.4969, 0.1096, 0.6208, 0.1096, 0.6208, 0.1056, 0.4969, 0.1174, 0.497, 0.1161, 0.6209, 0.1161, 0.6209, 0.1174, 0.497, 0.129, 0.4969, 0.1225, 0.6208, 0.1919, 0.7788, 0.1916, 0.7605, 0.194, 0.7605, 0.1935, 0.7788, 0.6744, 0.8454, 0.6627, 0.8454, 0.6677, 0.7299, 0.6694, 0.7299, 0.3433, 0.7602, 0.3433, 0.8879, 0.2402, 0.8332, 0.2402, 0.8149, 0.1693, 0.7605, 0.1863, 0.7605, 0.179, 0.8499, 0.1766, 0.8499, 0.1624, 0.06456, 0.1521, 0.06472, 0.1429, 0.004331, 0.1506, 0.00421, 0.1742, 0.1249, 0.1613, 0.1251, 0.1521, 0.06472, 0.1624, 0.06456, 0.1613, 0.1251, 0.1483, 0.1253, 0.1418, 0.06488, 0.1521, 0.06472, 0.09842, 0.06488, 0.08788, 0.06472, 0.0952, 0.004331, 0.103, 0.004451, 0.09382, 0.1253, 0.08056, 0.1251, 0.08788, 0.06472, 0.09842, 0.06488, 0.08056, 0.1251, 0.06731, 0.1249, 0.07734, 0.06456, 0.08788, 0.06472, 0.5295, 0.06051, 0.5196, 0.06257, 0.5246, 0.009935, 0.5319, 0.008402, 0.5271, 0.1126, 0.5147, 0.1152, 0.5196, 0.06257, 0.5295, 0.06051, 0.5147, 0.1152, 0.5022, 0.1178, 0.5097, 0.06463, 0.5196, 0.06257, 0.2965, 0.06399, 0.2871, 0.06368, 0.3016, 0.00347, 0.3086, 0.0037, 0.2843, 0.1243, 0.2725, 0.1239, 0.2871, 0.06368, 0.2965, 0.06399, 0.2725, 0.1239, 0.2607, 0.1235, 0.2777, 0.06337, 0.2871, 0.06368, 0.1418, 0.06488, 0.131, 0.06494, 0.1272, 0.004492, 0.1353, 0.004451, 0.1483, 0.1253, 0.1347, 0.1254, 0.131, 0.06494, 0.1418, 0.06488, 0.1347, 0.1254, 0.1212, 0.1254, 0.1202, 0.06499, 0.131, 0.06494, 0.6139, 0.05277, 0.6038, 0.05298, 0.5871, 0.002812, 0.5946, 0.002652, 0.6332, 0.1029, 0.6204, 0.1032, 0.6038, 0.05298, 0.6139, 0.05277, 0.6204, 0.1032, 0.6077, 0.1034, 0.5937, 0.0532, 0.6038, 0.05298, 0.3815, 0.06441, 0.371, 0.06452, 0.364, 0.004099, 0.3718, 0.004018, 0.3912, 0.1248, 0.378, 0.1249, 0.371, 0.06452, 0.3815, 0.06441, 0.378, 0.1249, 0.3647, 0.1251, 0.3604, 0.06463, 0.371, 0.06452, 0.773, 0.05586, 0.7624, 0.0572, 0.7637, 0.005547, 0.7716, 0.004552, 0.7743, 0.1072, 0.761, 0.1089, 0.7624, 0.0572, 0.773, 0.05586, 0.761, 0.1089, 0.7476, 0.1105, 0.7517, 0.05854, 0.7624, 0.0572, 0.07734, 0.06456, 0.06753, 0.06429, 0.08008, 0.004015, 0.08736, 0.00421, 0.06731, 0.1249, 0.05499, 0.1246, 0.06753, 0.06429, 0.07734, 0.06456, 0.05499, 0.1246, 0.04267, 0.1242, 0.05773, 0.06403, 0.06753, 0.06429, 0.5097, 0.06463, 0.5009, 0.067, 0.5106, 0.01323, 0.5172, 0.01147, 0.5022, 0.1178, 0.4911, 0.1208, 0.5009, 0.067, 0.5097, 0.06463, 0.4911, 0.1208, 0.48, 0.1237, 0.492, 0.06936, 0.5009, 0.067, 0.2777, 0.06337, 0.2695, 0.06297, 0.2886, 0.002946, 0.2946, 0.003239, 0.2607, 0.1235, 0.2505, 0.123, 0.2695, 0.06297, 0.2777, 0.06337, 0.2505, 0.123, 0.2402, 0.1225, 0.2614, 0.06258, 0.2695, 0.06297, 0.1975, 0.06332, 0.1894, 0.06368, 0.1706, 0.003556, 0.1767, 0.003293, 0.2184, 0.1234, 0.2081, 0.1238, 0.1894, 0.06368, 0.1975, 0.06332, 0.2081, 0.1238, 0.1979, 0.1242, 0.1812, 0.06403, 0.1894, 0.06368, 0.5937, 0.0532, 0.583, 0.05394, 0.5717, 0.003522, 0.5796, 0.002973, 0.6077, 0.1034, 0.5943, 0.1044, 0.583, 0.05394, 0.5937, 0.0532, 0.5943, 0.1044, 0.5809, 0.1053, 0.5723, 0.05468, 0.583, 0.05394, 0.3604, 0.06463, 0.3495, 0.06463, 0.348, 0.00418, 0.3561, 0.00418, 0.3647, 0.1251, 0.3511, 0.1251, 0.3495, 0.06463, 0.3604, 0.06463, 0.3511, 0.1251, 0.3374, 0.1251, 0.3387, 0.06463, 0.3495, 0.06463, 0.7517, 0.05854, 0.7418, 0.06028, 0.7484, 0.007837, 0.7558, 0.006542, 0.7476, 0.1105, 0.7351, 0.1127, 0.7418, 0.06028, 0.7517, 0.05854, 0.7351, 0.1127, 0.7226, 0.1149, 0.7318, 0.06203, 0.7418, 0.06028, 0.05773, 0.06403, 0.04904, 0.06368, 0.06634, 0.003556, 0.07279, 0.003819, 0.04267, 0.1242, 0.03175, 0.1238, 0.04904, 0.06368, 0.05773, 0.06403, 0.03175, 0.1238, 0.02084, 0.1234, 0.04036, 0.06332, 0.04904, 0.06368, 0.433, 0.06258, 0.4257, 0.06297, 0.4047, 0.002946, 0.41, 0.002652, 0.4559, 0.1225, 0.4468, 0.123, 0.4257, 0.06297, 0.433, 0.06258, 0.4468, 0.123, 0.4377, 0.1235, 0.4185, 0.06337, 0.4257, 0.06297, 0.8363, 0.05353, 0.8262, 0.05342, 0.8112, 0.002734, 0.8187, 0.002816, 0.8539, 0.1042, 0.8412, 0.1041, 0.8262, 0.05342, 0.8363, 0.05353, 0.8412, 0.1041, 0.8285, 0.104, 0.8161, 0.05331, 0.8262, 0.05342, 0.5723, 0.05468, 0.5615, 0.05591, 0.5557, 0.004987, 0.5637, 0.004071, 0.5809, 0.1053, 0.5673, 0.1068, 0.5615, 0.05591, 0.5723, 0.05468, 0.5673, 0.1068, 0.5537, 0.1084, 0.5507, 0.05714, 0.5615, 0.05591, 0.3387, 0.06463, 0.3279, 0.06452, 0.3319, 0.004099, 0.34, 0.00418, 0.3374, 0.1251, 0.3238, 0.1249, 0.3279, 0.06452, 0.3387, 0.06463, 0.3238, 0.1249, 0.3102, 0.1248, 0.3171, 0.06441, 0.3279, 0.06452, 0.7318, 0.06203, 0.7229, 0.06411, 0.7344, 0.01068, 0.741, 0.009132, 0.7226, 0.1149, 0.7114, 0.1175, 0.7229, 0.06411, 0.7318, 0.06203, 0.7114, 0.1175, 0.7002, 0.1201, 0.714, 0.06619, 0.7229, 0.06411, 0.04036, 0.06332, 0.03312, 0.06289, 0.05451, 0.002973, 0.05988, 0.003293, 0.02084, 0.1234, 0.01174, 0.1228, 0.03312, 0.06289, 0.04036, 0.06332, 0.01174, 0.1228, 0.002652, 0.1223, 0.02589, 0.06246, 0.03312, 0.06289, 0.4185, 0.06337, 0.4098, 0.06368, 0.3928, 0.00347, 0.3993, 0.003239, 0.4377, 0.1235, 0.4268, 0.1239, 0.4098, 0.06368, 0.4185, 0.06337, 0.4268, 0.1239, 0.4159, 0.1243, 0.4011, 0.06399, 0.4098, 0.06368, 0.8161, 0.05331, 0.8054, 0.0537, 0.7957, 0.002945, 0.8036, 0.002652, 0.8285, 0.104, 0.8151, 0.1045, 0.8054, 0.0537, 0.8161, 0.05331, 0.8151, 0.1045, 0.8016, 0.105, 0.7947, 0.05409, 0.8054, 0.0537, 0.1202, 0.06499, 0.1093, 0.06494, 0.1111, 0.004492, 0.1192, 0.004532, 0.1212, 0.1254, 0.1075, 0.1254, 0.1093, 0.06494, 0.1202, 0.06499, 0.1075, 0.1254, 0.09382, 0.1253, 0.09842, 0.06488, 0.1093, 0.06494, 0.5507, 0.05714, 0.5401, 0.05882, 0.5398, 0.007153, 0.5476, 0.005904, 0.5537, 0.1084, 0.5404, 0.1105, 0.5401, 0.05882, 0.5507, 0.05714, 0.5404, 0.1105, 0.5271, 0.1126, 0.5295, 0.06051, 0.5401, 0.05882, 0.3171, 0.06441, 0.3068, 0.0642, 0.3162, 0.003859, 0.3239, 0.004018, 0.3102, 0.1248, 0.2973, 0.1245, 0.3068, 0.0642, 0.3171, 0.06441, 0.2973, 0.1245, 0.2843, 0.1243, 0.2965, 0.06399, 0.3068, 0.0642, 0.2107, 0.06246, 0.2041, 0.06289, 0.1816, 0.002973, 0.1865, 0.002652, 0.2349, 0.1223, 0.2266, 0.1228, 0.2041, 0.06289, 0.2107, 0.06246, 0.2266, 0.1228, 0.2184, 0.1234, 0.1975, 0.06332, 0.2041, 0.06289, 0.6322, 0.0534, 0.6231, 0.05308, 0.6014, 0.002886, 0.6082, 0.003121, 0.6562, 0.1037, 0.6447, 0.1033, 0.6231, 0.05308, 0.6322, 0.0534, 0.6447, 0.1033, 0.6332, 0.1029, 0.6139, 0.05277, 0.6231, 0.05308, 0.4011, 0.06399, 0.3913, 0.0642, 0.3791, 0.003859, 0.3864, 0.0037, 0.4159, 0.1243, 0.4036, 0.1245, 0.3913, 0.0642, 0.4011, 0.06399, 0.4036, 0.1245, 0.3912, 0.1248, 0.3815, 0.06441, 0.3913, 0.0642, 0.1812, 0.06403, 0.1718, 0.06429, 0.1576, 0.004015, 0.1645, 0.003819, 0.1979, 0.1242, 0.186, 0.1246, 0.1718, 0.06429, 0.1812, 0.06403, 0.186, 0.1246, 0.1742, 0.1249, 0.1624, 0.06456, 0.1718, 0.06429, 0.7947, 0.05409, 0.7838, 0.05498, 0.7797, 0.003895, 0.7878, 0.003238, 0.8016, 0.105, 0.788, 0.1061, 0.7838, 0.05498, 0.7947, 0.05409, 0.788, 0.1061, 0.7743, 0.1072, 0.773, 0.05586, 0.7838, 0.05498])
me_cylinder.materials.append(mat_material_001)
me_cylinder.update()

# ---- objects
ob_light = bpy.data.objects.new('Light', light_light)
ob_camera = bpy.data.objects.new('Camera', cam_camera)
ob_cylinder = bpy.data.objects.new('Cylinder', me_cylinder)

# ---- transforms, parenting, visibility, modifiers, constraints
ob_light.location = (4.076, 1.005, 5.904)
ob_light.rotation_euler = (0.6503, 0.05522, 1.866)
ob_light.lock_rotations_4d = False
ob_light.empty_display_type = 'ARROWS'
ob_light.color = (0.0, 0.0, 0.0, 0.0)
ob_light.lineart.crease_threshold = 0.0
ob_camera.location = (7.359, -6.926, 4.958)
ob_camera.rotation_euler = (1.109, 0.0, 0.8149)
ob_camera.lock_rotations_4d = False
ob_camera.empty_display_type = 'ARROWS'
ob_camera.color = (0.0, 0.0, 0.0, 0.0)
ob_camera.display_type = 'WIRE'
ob_camera.lineart.crease_threshold = 0.0
ob_cylinder.location = (0.0, 0.0, 0.0)
ob_cylinder.rotation_euler = (0.0, 1.571, 0.0)

# ---- collection membership
col_collection.objects.link(ob_light)
col_collection.objects.link(ob_camera)
col_collection.objects.link(ob_cylinder)

# ---- scene / render settings (as saved in the file)
scene.camera = ob_camera
scene.frame_start = 1; scene.frame_end = 250; scene.frame_set(1)
scene.render.engine = 'BLENDER_EEVEE_NEXT'
scene.cycles.sampling_pattern = 'TABULATED_SOBOL'
scene.eevee.ray_tracing_options.trace_max_roughness = 0.0
bpy.context.view_layer.update()
